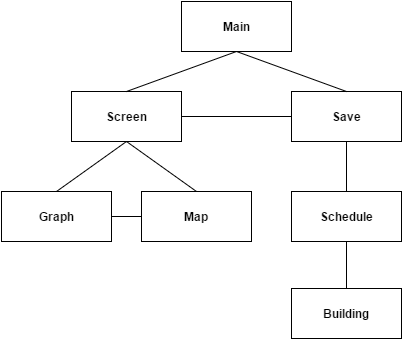

The diagram above was exported from draw.io. Its source (the exported page's mxGraphModel, read from the mxfile embedded in the PNG):
<mxGraphModel dx="1430" dy="696" grid="1" gridSize="10" guides="1" tooltips="1" connect="1" arrows="1" fold="1" page="1" pageScale="1" pageWidth="850" pageHeight="1100" background="#ffffff" math="0" shadow="0">
  <root>
    <mxCell id="0" />
    <mxCell id="1" parent="0" />
    <mxCell id="35" style="edgeStyle=none;rounded=0;html=1;exitX=0.5;exitY=1;entryX=0.5;entryY=0;endArrow=none;endFill=0;jettySize=auto;orthogonalLoop=1;" parent="1" source="26" target="27" edge="1">
      <mxGeometry relative="1" as="geometry" />
    </mxCell>
    <mxCell id="36" style="edgeStyle=none;rounded=0;html=1;exitX=0.5;exitY=1;entryX=0.5;entryY=0;endArrow=none;endFill=0;jettySize=auto;orthogonalLoop=1;" parent="1" source="26" target="28" edge="1">
      <mxGeometry relative="1" as="geometry" />
    </mxCell>
    <mxCell id="42" style="edgeStyle=none;rounded=0;html=1;exitX=1;exitY=0.5;entryX=0;entryY=0.5;endArrow=none;endFill=0;jettySize=auto;orthogonalLoop=1;" edge="1" parent="1" source="26" target="31">
      <mxGeometry relative="1" as="geometry" />
    </mxCell>
    <mxCell id="26" value="&lt;b&gt;Screen&lt;/b&gt;" style="html=1;" parent="1" vertex="1">
      <mxGeometry x="150" y="120" width="110" height="50" as="geometry" />
    </mxCell>
    <mxCell id="37" style="edgeStyle=none;rounded=0;html=1;exitX=0;exitY=0.5;entryX=1;entryY=0.5;endArrow=none;endFill=0;jettySize=auto;orthogonalLoop=1;" parent="1" source="27" target="28" edge="1">
      <mxGeometry relative="1" as="geometry" />
    </mxCell>
    <mxCell id="27" value="&lt;b&gt;Map&lt;/b&gt;" style="html=1;" parent="1" vertex="1">
      <mxGeometry x="220" y="220" width="110" height="50" as="geometry" />
    </mxCell>
    <mxCell id="28" value="&lt;b&gt;Graph&lt;/b&gt;" style="html=1;" parent="1" vertex="1">
      <mxGeometry x="80" y="220" width="110" height="50" as="geometry" />
    </mxCell>
    <mxCell id="29" value="&lt;b&gt;Building&lt;/b&gt;" style="html=1;" parent="1" vertex="1">
      <mxGeometry x="370" y="317" width="110" height="50" as="geometry" />
    </mxCell>
    <mxCell id="33" style="edgeStyle=none;rounded=0;html=1;exitX=0.5;exitY=1;entryX=0.5;entryY=0;jettySize=auto;orthogonalLoop=1;endArrow=none;endFill=0;" parent="1" source="30" target="29" edge="1">
      <mxGeometry relative="1" as="geometry" />
    </mxCell>
    <mxCell id="30" value="&lt;b&gt;Schedule&lt;/b&gt;" style="html=1;" parent="1" vertex="1">
      <mxGeometry x="370" y="220" width="110" height="50" as="geometry" />
    </mxCell>
    <mxCell id="34" style="edgeStyle=none;rounded=0;html=1;exitX=0.5;exitY=1;entryX=0.5;entryY=0;endArrow=none;endFill=0;jettySize=auto;orthogonalLoop=1;" parent="1" source="31" target="30" edge="1">
      <mxGeometry relative="1" as="geometry" />
    </mxCell>
    <mxCell id="31" value="&lt;b&gt;Save&lt;/b&gt;" style="html=1;" parent="1" vertex="1">
      <mxGeometry x="370" y="120" width="110" height="50" as="geometry" />
    </mxCell>
    <mxCell id="40" style="edgeStyle=none;rounded=0;html=1;exitX=0.5;exitY=1;entryX=0.5;entryY=0;endArrow=none;endFill=0;jettySize=auto;orthogonalLoop=1;" parent="1" source="39" target="26" edge="1">
      <mxGeometry relative="1" as="geometry" />
    </mxCell>
    <mxCell id="41" style="edgeStyle=none;rounded=0;html=1;exitX=0.5;exitY=1;entryX=0.5;entryY=0;endArrow=none;endFill=0;jettySize=auto;orthogonalLoop=1;" parent="1" source="39" target="31" edge="1">
      <mxGeometry relative="1" as="geometry" />
    </mxCell>
    <mxCell id="39" value="&lt;b&gt;Main&lt;/b&gt;" style="html=1;" parent="1" vertex="1">
      <mxGeometry x="260" y="30" width="110" height="50" as="geometry" />
    </mxCell>
  </root>
</mxGraphModel>